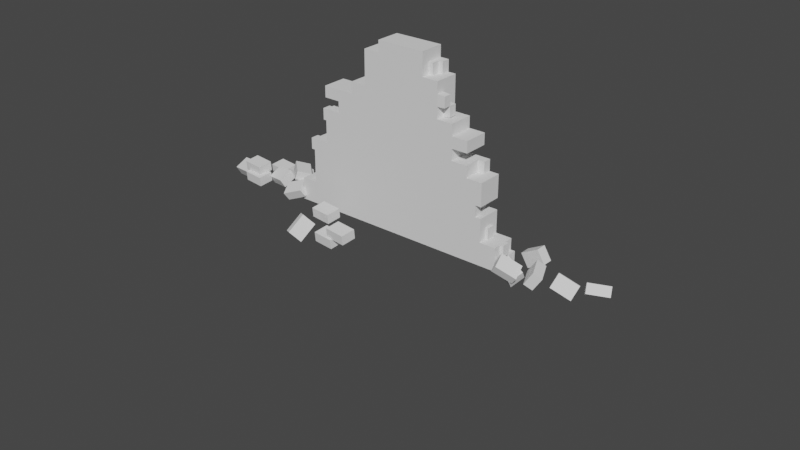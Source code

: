 # Source: Broken_Stone_Wall_1.blend  (saved by Blender 2.90.8; exported with 4.5.12 LTS)
import bpy
from mathutils import Matrix  # noqa: F401  (used for matrix-valued properties, if any)

bpy.ops.wm.read_factory_settings(use_empty=True)
scene = bpy.context.scene
scene.name = 'Scene'

# ---- collections
col_collection = bpy.data.collections.new('Collection'); scene.collection.children.link(col_collection)

# ---- world
world_world = bpy.data.worlds.new('World'); scene.world = world_world
world_world.use_nodes = True; world_world.node_tree.nodes.clear()
_N = world_world.node_tree.nodes; _L = world_world.node_tree.links
n0 = _N.new('ShaderNodeOutputWorld'); n0.name = 'World Output'; n0.location = (300, 300)
n1 = _N.new('ShaderNodeBackground'); n1.name = 'Background'; n1.location = (10, 300)
n1.inputs[0].default_value = (0.05088, 0.05088, 0.05088, 1.0)
_L.new(n1.outputs[0], n0.inputs[0])
n0.is_active_output = True
world_world.color = (0.05088, 0.05088, 0.05088)
world_world.use_sun_shadow = False
world_world.sun_shadow_jitter_overblur = 0.0

# ---- meshes
me_plane = bpy.data.meshes.new('Plane')
me_plane.from_pydata([(-1.0, 0.6977, 2.282e-08), (0.25, -0.6977, -2.282e-08), (-0.625, 1.494e-09, -1.628e-16), (0.5, 1.494e-09, -1.005e-16), (-0.5938, 0.6977, 2.282e-08), (0.5, -0.1744, -5.705e-09), (0.3086, 0.477, 1.56e-08), (0.75, 0.3489, 1.141e-08), (-0.75, 0.1744, 5.705e-09), (-0.75, 0.5233, 1.712e-08), (0.3171, -0.5233, -1.712e-08), (-0.125, -0.6977, -2.282e-08), (-0.125, -0.6105, -1.997e-08), (0.676, 1.494e-09, -1.44e-16), (0.5, -0.08721, -2.853e-09), (-0.5542, -0.08721, -2.853e-09), (-0.375, -0.3489, -1.141e-08), (-0.25, -0.3489, -1.141e-08), (-1.0, 0.6105, 1.997e-08), (0.5, -0.2616, -8.558e-09), (-0.625, 0.1744, 5.705e-09), (0.75, 0.2616, 8.558e-09), (0.75, 0.08721, 2.853e-09), (0.6655, 0.2616, 8.558e-09), (-0.75, 0.3489, 1.141e-08), (-0.75, 0.4361, 1.426e-08), (-0.875, 0.5233, 1.712e-08), (-0.25, -0.6105, -1.997e-08), (-0.625, -0.1744, -5.705e-09), (0.25, -0.6105, -1.997e-08), (0.375, -0.5233, -1.712e-08), (0.625, -0.1744, -5.705e-09), (0.75, 0.5233, 1.712e-08), (0.875, 0.5233, 1.712e-08), (-0.375, -0.2616, -8.558e-09), (0.625, -0.08721, -2.853e-09), (0.375, -0.2616, -8.558e-09), (-0.875, 0.6105, 1.997e-08), (-0.625, 0.08721, 2.853e-09), (-0.625, -0.08721, -2.853e-09), (0.875, 0.6105, 1.997e-08), (0.25, -0.6977, -0.19), (-0.1406, 0.6977, -0.19), (-0.5, -0.1744, -0.19), (-0.25, -0.3489, -0.19), (0.625, 1.494e-09, -0.19), (-0.375, -0.3489, -0.19), (-0.625, 1.494e-09, -0.19), (-1.0, 0.6105, -0.19), (0.875, 0.6977, -0.19), (0.5, -0.2616, -0.19), (0.375, -0.3489, -0.19), (-0.625, -0.2616, -0.19), (-0.75, 0.5233, -0.19), (0.75, 0.2616, -0.19), (-0.75, 0.2616, -0.19), (0.25, -0.5233, -0.19), (-0.5, -0.08721, -0.19), (0.75, 0.5233, -0.19), (0.875, 0.5233, -0.19), (-0.375, -0.2616, -0.19), (0.375, -0.2616, -0.19), (-0.875, 0.6105, -0.19), (0.625, 0.08721, -0.19), (0.7046, 0.2616, -0.19), (-0.625, 0.1744, -0.19), (0.375, -0.4361, -0.19), (0.5, 1.494e-09, -0.19), (-1.0, 0.6977, -0.19), (0.5, -0.1744, -0.19), (-0.5, -0.1744, -0.06333), (-0.75, 0.3489, -0.06333), (-0.75, 0.3489, -0.1267), (0.75, 0.3489, -0.19), (-0.75, 0.1744, -0.1267), (-0.75, 0.5233, -0.06333), (-0.75, 0.5233, -0.1267), (0.2852, -0.5233, -0.06333), (0.25, -0.5233, -0.1267), (0.75, 0.5233, -0.06333), (0.75, 0.5233, -0.1267), (-0.125, -0.6977, -0.19), (0.625, 1.494e-09, -0.06333), (0.5, -0.08721, -0.19), (-0.5, -0.08721, -0.06333), (0.625, 0.3489, -0.06333), (0.625, 0.3489, -0.1267), (-0.625, 1.494e-09, -0.06333), (-0.625, 1.494e-09, -0.1267), (0.875, 0.6977, -0.06333), (0.375, -0.3489, -0.06333), (0.375, -0.3489, -0.1267), (-0.625, -0.2616, -8.558e-09), (0.75, 0.08721, -0.19), (-0.75, 0.2616, -0.1267), (-0.625, 0.1744, -0.06333), (-0.625, 0.1744, -0.1267), (-0.75, 0.4361, -0.06333), (-0.75, 0.4361, -0.1267), (-0.875, 0.5233, -0.19), (-0.25, -0.6105, -0.19), (-0.625, -0.1744, -0.19), (0.25, -0.6105, -0.06333), (0.25, -0.6105, -0.1267), (0.375, -0.5233, -0.19), (0.625, -0.1744, -0.19), (0.75, 0.4361, -0.06333), (0.75, 0.4361, -0.1267), (0.875, 0.5233, -0.06333), (0.875, 0.5233, -0.1267), (0.625, -0.08721, -0.19), (0.375, -0.2616, -0.06333), (0.375, -0.2616, -0.1267), (-0.125, -0.6105, -0.19), (-0.625, 0.08721, -0.06333), (-0.625, 0.08721, -0.1267), (0.625, 0.08721, -0.06333), (0.625, 0.2616, -0.06333), (0.625, 0.2616, -0.1267), (-0.625, -0.08721, -0.1267), (0.375, -0.4361, -0.1267), (0.875, 0.6105, -0.06333), (0.875, 0.6105, -0.1267), (0.4322, -0.43, -0.1856), (0.4322, -0.3489, -0.1856), (0.4322, -0.3489, -0.1267), (0.4322, -0.43, -0.1267), (0.4322, -0.3489, -0.06772), (0.4322, -0.2677, -0.06772), (0.4322, -0.2677, -0.1267), (0.2852, -0.5233, -0.1267), (0.2852, -0.6105, -0.06333), (0.2852, -0.6105, -0.1267), (-0.6729, 0.1711, -0.06577), (-0.6729, 0.1711, -0.1242), (-0.6729, 0.09057, -0.06577), (-0.6729, 0.09057, -0.1242), (-0.7975, 0.3489, 1.141e-08), (-0.7975, 0.4361, 1.426e-08), (-0.7975, 0.3489, -0.06333), (-0.7975, 0.4361, -0.06333), (-0.8133, 0.5233, -0.06333), (-0.8133, 0.5233, -0.1267), (-0.8133, 0.4361, -0.06333), (-0.8133, 0.4361, -0.1267), (-0.7777, 0.1744, -0.19), (-0.7777, 0.2616, -0.19), (-0.7777, 0.1744, -0.1267), (-0.7777, 0.2616, -0.1267), (-0.7811, 0.3489, -0.06333), (-0.7811, 0.3489, -0.1267), (-0.7811, 0.4361, -0.06333), (-0.7811, 0.4361, -0.1267), (-0.6548, 1.494e-09, -1.128e-16), (-0.6548, 0.08721, 2.853e-09), (-0.6548, 1.494e-09, -0.06333), (-0.6548, 0.08721, -0.06333), (-0.6495, -0.08721, -0.19), (-0.6495, 1.494e-09, -0.19), (-0.6495, 1.494e-09, -0.1267), (-0.6495, -0.08721, -0.1267), (-0.5542, -0.1744, -5.705e-09), (-0.5542, -0.1744, -0.06333), (-0.5542, -0.08721, -0.06333), (0.7706, 0.5233, -0.06333), (0.7706, 0.5233, -0.1267), (0.7706, 0.4361, -0.06333), (0.7706, 0.4361, -0.1267), (0.8994, 0.5233, -0.06333), (0.8994, 0.5233, -0.1267), (0.8994, 0.6105, -0.06333), (0.8994, 0.6105, -0.1267), (0.908, 0.6105, 1.997e-08), (0.908, 0.6977, 2.282e-08), (0.908, 0.6977, -0.06333), (0.908, 0.6105, -0.06333), (0.7046, 0.3489, -0.19), (0.7046, 0.3489, -0.1267), (0.7046, 0.2616, -0.1267), (0.6655, 0.3489, 1.141e-08), (0.6655, 0.3489, -0.06333), (0.6655, 0.2616, -0.06333), (0.676, 0.08721, 2.853e-09), (0.676, 1.494e-09, -0.06333), (0.676, 0.08721, -0.06333), (0.3171, -0.6105, -1.997e-08), (0.3171, -0.5233, -0.06333), (0.3171, -0.6105, -0.06333)], [], [(6, 173, 20), (15, 2, 39), (22, 23, 182), (3, 6, 14), (9, 4, 37), (10, 36, 12), (20, 4, 9), (32, 173, 6), (17, 34, 16), (38, 2, 15), (34, 15, 161), (17, 38, 34), (36, 17, 12), (1, 12, 11), (20, 25, 24), (9, 37, 26), (14, 6, 36), (23, 179, 3), (17, 20, 38), (20, 24, 8), (12, 17, 27), (30, 36, 10), (5, 14, 36), (40, 173, 32), (47, 57, 157), (42, 53, 62), (58, 73, 176), (42, 58, 67), (42, 65, 53), (43, 60, 52), (60, 44, 46), (57, 60, 43), (57, 44, 60), (61, 51, 56), (67, 61, 44), (44, 113, 100), (62, 53, 99), (65, 67, 57), (53, 65, 55), (55, 65, 145), (83, 69, 61), (42, 67, 65), (49, 59, 58), (67, 45, 82), (89, 42, 68), (76, 53, 98), (17, 44, 27), (103, 56, 78), (107, 58, 80), (18, 68, 48), (93, 54, 21), (98, 53, 72), (99, 53, 76), (41, 56, 103), (73, 58, 107), (92, 101, 52), (115, 47, 88), (104, 66, 120), (109, 59, 122), (120, 91, 90), (21, 117, 23), (21, 118, 117), (37, 99, 26), (7, 106, 32), (73, 107, 106), (41, 103, 102), (99, 76, 75), (10, 186, 77), (77, 130, 78), (74, 96, 95), (19, 69, 5), (11, 81, 1), (4, 68, 0), (145, 146, 55), (157, 158, 47), (161, 162, 70), (173, 174, 89), (64, 178, 118), (179, 180, 85), (182, 184, 116), (17, 6, 20), (14, 5, 31, 35), (29, 10, 12), (19, 5, 36), (179, 32, 6), (7, 32, 179), (34, 38, 15), (0, 18, 37, 4), (1, 29, 12), (20, 9, 25), (105, 69, 83, 110), (36, 6, 17), (182, 23, 3), (13, 182, 3), (22, 21, 23), (3, 179, 6), (20, 173, 4), (33, 40, 32), (28, 92, 34, 161), (101, 43, 52), (61, 69, 50), (67, 58, 176), (42, 49, 58), (41, 81, 113, 56), (44, 61, 56), (62, 48, 68, 42), (93, 63, 64, 54), (47, 65, 57), (67, 63, 45), (67, 176, 64), (67, 64, 63), (55, 94, 72, 53), (113, 44, 56), (56, 51, 66), (56, 66, 104), (67, 83, 61), (57, 67, 44), (89, 49, 42), (19, 50, 69), (65, 96, 74, 145), (59, 109, 80, 58), (27, 44, 100), (78, 56, 104), (43, 70, 84, 57), (44, 17, 16, 46), (46, 16, 34, 60), (86, 176, 73), (74, 147, 145), (70, 43, 101), (60, 34, 92, 52), (61, 112, 91, 51), (50, 19, 112, 61), (62, 37, 18, 48), (37, 62, 99), (47, 115, 96, 65), (63, 116, 82, 45), (177, 86, 118, 178), (116, 63, 93), (64, 118, 21, 54), (57, 84, 119, 157), (119, 160, 157), (123, 66, 51, 124), (49, 89, 122, 59), (121, 40, 33, 108), (170, 121, 108, 168), (84, 15, 39, 119), (40, 172, 173), (121, 122, 89), (30, 104, 120), (30, 120, 90), (87, 119, 39, 2), (86, 85, 117, 118), (87, 88, 119), (93, 22, 182, 116), (155, 87, 2, 153), (88, 87, 114, 115), (114, 38, 20, 95), (136, 115, 114, 135), (113, 12, 27, 100), (81, 11, 12, 113), (111, 36, 30, 90), (28, 101, 92), (36, 111, 19), (111, 112, 19), (127, 90, 91, 125), (83, 14, 35, 110), (110, 35, 31, 105), (102, 29, 1, 41), (7, 73, 106), (101, 28, 161, 70), (75, 9, 26, 99), (139, 71, 24, 137), (152, 98, 72, 150), (74, 8, 24, 94), (73, 7, 179, 85), (22, 93, 21), (0, 68, 18), (108, 33, 32, 79), (85, 86, 73), (109, 108, 79, 80), (164, 79, 106, 166), (32, 106, 79), (105, 31, 5, 69), (104, 30, 10, 77), (97, 25, 9, 75), (77, 78, 104), (142, 76, 98, 144), (95, 20, 8, 74), (68, 4, 173, 89), (24, 71, 94), (71, 72, 94), (67, 3, 14, 83), (1, 81, 41), (82, 13, 3, 67), (124, 125, 126, 123), (129, 128, 127, 125), (126, 125, 91, 120), (128, 111, 90, 127), (123, 126, 120, 66), (128, 129, 112, 111), (124, 51, 91, 125), (129, 125, 91, 112), (130, 77, 131, 132), (131, 102, 103, 132), (132, 103, 78, 130), (136, 135, 133, 134), (102, 131, 77), (135, 114, 95, 133), (134, 96, 115, 136), (133, 95, 96, 134), (139, 137, 138, 140), (137, 24, 25, 138), (138, 25, 97, 140), (140, 97, 71, 139), (144, 143, 141, 142), (141, 75, 76, 142), (143, 97, 75, 141), (144, 98, 97, 143), (146, 145, 147, 148), (148, 94, 55, 146), (147, 74, 94, 148), (150, 149, 151, 152), (150, 72, 71, 149), (149, 71, 97, 151), (151, 97, 98, 152), (155, 153, 154, 156), (156, 114, 87, 155), (153, 2, 38, 154), (154, 38, 114, 156), (157, 160, 159, 158), (160, 119, 88, 159), (159, 88, 47, 158), (162, 161, 15, 163), (163, 84, 70, 162), (165, 164, 166, 167), (84, 163, 15), (167, 107, 80, 165), (165, 80, 79, 164), (166, 106, 107, 167), (171, 170, 168, 169), (169, 109, 122, 171), (171, 122, 121, 170), (168, 108, 109, 169), (174, 173, 172, 175), (175, 121, 89, 174), (172, 40, 121, 175), (176, 177, 178, 64), (180, 179, 23, 181), (86, 177, 176), (181, 117, 85, 180), (117, 181, 23), (184, 182, 13, 183), (183, 82, 116, 184), (186, 10, 185, 187), (82, 183, 13), (185, 29, 102, 187), (29, 185, 10), (187, 102, 77, 186)])
_uv = me_plane.uv_layers.new(name='UVMap')
_uv.uv.foreach_set('vector', [0.3941, 0.242, 0.4681, 0.0, 0.2926, 0.6188, 0.2048, 0.5903, 0.2341, 0.6188, 0.2048, 0.6188, 0.2633, 0.06378, 0.3218, 0.0979, 0.2633, 0.09366, 0.2341, 0.1647, 0.3941, 0.242, 0.2048, 0.1647, 0.4096, 0.6693, 0.4681, 0.6062, 0.4389, 0.7198, 0.05852, 0.2385, 0.1463, 0.2152, 0.02926, 0.417, 0.2926, 0.6188, 0.4681, 0.6062, 0.4096, 0.6693, 0.4096, 0.06378, 0.4681, 0.0, 0.3941, 0.242, 0.117, 0.4675, 0.1463, 0.5179, 0.117, 0.5179, 0.2633, 0.6188, 0.2341, 0.6188, 0.2048, 0.5903, 0.1463, 0.5179, 0.2048, 0.5903, 0.1755, 0.5903, 0.117, 0.4675, 0.2633, 0.6188, 0.1463, 0.5179, 0.1463, 0.2152, 0.117, 0.4675, 0.02926, 0.417, 0.0, 0.2656, 0.02926, 0.417, 2e-08, 0.417, 0.2926, 0.6188, 0.3804, 0.6693, 0.3511, 0.6693, 0.4096, 0.6693, 0.4389, 0.7198, 0.4096, 0.7198, 0.2048, 0.1647, 0.3941, 0.242, 0.1463, 0.2152, 0.3218, 0.0979, 0.3511, 0.0979, 0.2341, 0.1647, 0.117, 0.4675, 0.2926, 0.6188, 0.2633, 0.6188, 0.2926, 0.6188, 0.3511, 0.6693, 0.2926, 0.6693, 0.02926, 0.417, 0.117, 0.4675, 0.02926, 0.4675, 0.05852, 0.2152, 0.1463, 0.2152, 0.05852, 0.2385, 0.1755, 0.1647, 0.2048, 0.1647, 0.1463, 0.2152, 0.4389, 0.01332, 0.4681, 0.0, 0.4096, 0.06378, 0.7022, 0.6055, 0.7315, 0.5551, 0.7315, 0.6154, 0.4681, 0.41, 0.5266, 0.656, 0.4974, 0.7064, 0.5266, 0.05046, 0.5852, 0.05046, 0.5852, 0.06879, 0.4681, 0.41, 0.5266, 0.05046, 0.7022, 0.1514, 0.4681, 0.41, 0.6437, 0.6055, 0.5266, 0.656, 0.7607, 0.5551, 0.79, 0.5046, 0.79, 0.6055, 0.79, 0.5046, 0.8192, 0.4541, 0.8192, 0.5046, 0.7315, 0.5551, 0.79, 0.5046, 0.7607, 0.5551, 0.7315, 0.5551, 0.8192, 0.4541, 0.79, 0.5046, 0.79, 0.2018, 0.8192, 0.2018, 0.8777, 0.2523, 0.7022, 0.1514, 0.79, 0.2018, 0.8192, 0.4541, 0.8192, 0.4541, 0.907, 0.4037, 0.907, 0.4541, 0.4974, 0.7064, 0.5266, 0.656, 0.5266, 0.7064, 0.6437, 0.6055, 0.7022, 0.1514, 0.7315, 0.5551, 0.5266, 0.656, 0.6437, 0.6055, 0.6144, 0.656, 0.6144, 0.656, 0.6437, 0.6055, 0.6437, 0.6672, 0.7315, 0.1514, 0.7607, 0.1514, 0.79, 0.2018, 0.4681, 0.41, 0.7022, 0.1514, 0.6437, 0.6055, 0.4681, 2.406e-08, 0.5266, 0.0, 0.5266, 0.05046, 0.1865, 0.8469, 0.1446, 0.8469, 0.1446, 0.7958, 0.9575, 0.01332, 1.0, 0.4233, 1.0, 0.7702, 0.5744, 0.7569, 0.5956, 0.7569, 0.5744, 0.7921, 0.5956, 0.7569, 0.6593, 0.7569, 0.5956, 0.8625, 0.3328, 0.8214, 0.3035, 0.8469, 0.3035, 0.8214, 0.2743, 0.8214, 0.245, 0.8469, 0.245, 0.8214, 0.765, 0.8336, 0.7943, 0.9103, 0.765, 0.9103, 0.245, 0.8469, 0.1865, 0.8469, 0.1865, 0.7702, 0.5744, 0.7921, 0.5956, 0.7569, 0.5744, 0.8273, 0.765, 0.8336, 0.7231, 0.8336, 0.7231, 0.808, 0.3621, 0.8469, 0.3035, 0.8469, 0.3328, 0.8214, 0.3035, 0.8469, 0.245, 0.8469, 0.2743, 0.8214, 0.5266, 0.985, 0.4974, 0.9083, 0.5266, 0.9083, 0.7018, 0.7921, 0.7231, 0.8273, 0.7018, 0.8273, 4.999e-09, 0.8758, 0.0, 0.8406, 0.02125, 0.8406, 0.02125, 0.8758, 0.04249, 0.8758, 0.02125, 0.9111, 0.02125, 0.8406, 0.02125, 0.8054, 0.04249, 0.8054, 0.6795, 0.9392, 0.7214, 0.9137, 0.7078, 0.9392, 0.6795, 0.9392, 0.7214, 0.8881, 0.7214, 0.9137, 0.7231, 0.987, 0.7523, 0.9103, 0.7523, 0.987, 0.3035, 0.7702, 0.2743, 0.7958, 0.245, 0.7702, 0.3035, 0.8469, 0.2743, 0.8214, 0.2743, 0.7958, 0.3621, 0.8469, 0.3328, 0.8214, 0.3328, 0.7958, 0.765, 0.8336, 0.7231, 0.808, 0.7231, 0.7825, 0.5537, 0.9744, 0.5537, 1.0, 0.5429, 1.0, 0.8338, 0.7862, 0.8235, 0.7638, 0.8338, 0.7569, 0.404, 0.8214, 0.3621, 0.8214, 0.3621, 0.7958, 0.7523, 0.987, 0.7816, 0.9103, 0.7816, 0.987, 0.5319, 0.9083, 0.4681, 0.9083, 0.5319, 0.7569, 0.9363, 0.6062, 1.0, 0.7702, 0.9363, 0.7702, 0.6437, 0.6672, 0.6144, 0.6672, 0.6144, 0.656, 0.7315, 0.6154, 0.7022, 0.6154, 0.7022, 0.6055, 0.4108, 0.9588, 0.4108, 0.9844, 0.3926, 0.9844, 0.9363, 0.0, 0.9575, 0.0, 0.9575, 0.01332, 0.02125, 0.9784, 4.999e-09, 0.9784, 0.0, 0.9463, 0.83, 0.9711, 0.83, 0.9966, 0.8164, 0.9966, 0.468, 0.8797, 0.4547, 0.8598, 0.468, 0.8469, 0.117, 0.4675, 0.3941, 0.242, 0.2926, 0.6188, 0.2048, 0.1647, 0.1755, 0.1647, 0.1755, 0.1142, 0.2048, 0.1142, 0.02926, 0.2656, 0.05852, 0.2385, 0.02926, 0.417, 0.1463, 0.1647, 0.1755, 0.1647, 0.1463, 0.2152, 0.3511, 0.0979, 0.4096, 0.06378, 0.3941, 0.242, 0.3511, 0.06378, 0.4096, 0.06378, 0.3511, 0.0979, 0.1463, 0.5179, 0.2633, 0.6188, 0.2048, 0.5903, 0.4681, 0.7702, 0.4389, 0.7702, 0.4389, 0.7198, 0.4681, 0.6062, 0.0, 0.2656, 0.02926, 0.2656, 0.02926, 0.417, 0.2926, 0.6188, 0.4096, 0.6693, 0.3804, 0.6693, 0.7607, 0.1009, 0.7607, 0.1514, 0.7315, 0.1514, 0.7315, 0.1009, 0.1463, 0.2152, 0.3941, 0.242, 0.117, 0.4675, 0.2633, 0.09366, 0.3218, 0.0979, 0.2341, 0.1647, 0.2341, 0.09366, 0.2633, 0.09366, 0.2341, 0.1647, 0.2633, 0.06378, 0.3218, 0.06378, 0.3218, 0.0979, 0.2341, 0.1647, 0.3511, 0.0979, 0.3941, 0.242, 0.2926, 0.6188, 0.4681, 0.0, 0.4681, 0.6062, 0.4096, 0.01332, 0.4389, 0.01332, 0.4096, 0.06378, 0.1755, 0.6188, 0.1463, 0.6188, 0.1463, 0.5179, 0.1755, 0.5903, 0.7607, 0.6055, 0.7607, 0.5551, 0.79, 0.6055, 0.79, 0.2018, 0.7607, 0.1514, 0.79, 0.1514, 0.7022, 0.1514, 0.5266, 0.05046, 0.5852, 0.06879, 0.4681, 0.41, 0.4681, 2.406e-08, 0.5266, 0.05046, 0.9363, 0.2523, 0.9363, 0.4037, 0.907, 0.4037, 0.8777, 0.2523, 0.8192, 0.4541, 0.79, 0.2018, 0.8777, 0.2523, 0.4974, 0.7064, 0.4974, 0.7569, 0.4681, 0.7569, 0.4681, 0.41, 0.6729, 0.05046, 0.6729, 0.1009, 0.6144, 0.06879, 0.6144, 0.05046, 0.7022, 0.6055, 0.6437, 0.6055, 0.7315, 0.5551, 0.7022, 0.1514, 0.6729, 0.1009, 0.7022, 0.1009, 0.7022, 0.1514, 0.5852, 0.06879, 0.6144, 0.06879, 0.7022, 0.1514, 0.6144, 0.06879, 0.6729, 0.1009, 0.5956, 0.8625, 0.5744, 0.8625, 0.5744, 0.8273, 0.5956, 0.7569, 0.907, 0.4037, 0.8192, 0.4541, 0.8777, 0.2523, 0.8777, 0.2523, 0.8192, 0.2018, 0.8485, 0.2018, 0.8777, 0.2523, 0.8485, 0.2018, 0.8777, 0.2018, 0.7022, 0.1514, 0.7315, 0.1514, 0.79, 0.2018, 0.7315, 0.5551, 0.7022, 0.1514, 0.8192, 0.4541, 0.9575, 0.01332, 1.0, 0.01332, 1.0, 0.4233, 0.7523, 0.987, 0.7523, 0.9103, 0.7816, 0.9103, 0.3621, 0.8469, 0.3621, 0.8214, 0.404, 0.8214, 0.4133, 0.8469, 0.1357, 0.9236, 0.1357, 0.8981, 0.1776, 0.8981, 0.1776, 0.9236, 0.5956, 0.8625, 0.6593, 0.7569, 0.6593, 0.8625, 0.2284, 0.8981, 0.2284, 0.9236, 0.1865, 0.9236, 0.1275, 0.9748, 0.1275, 0.9236, 0.1567, 0.9236, 0.1567, 0.9748, 0.3289, 0.9236, 0.3289, 0.8469, 0.3708, 0.8469, 0.3708, 0.9236, 0.765, 0.8336, 0.765, 0.7569, 0.7943, 0.7569, 0.7943, 0.8336, 0.4128, 0.8981, 0.3861, 0.9236, 0.3708, 0.9236, 0.404, 0.8214, 0.4133, 0.8214, 0.4133, 0.8469, 0.6795, 0.8881, 0.6795, 0.9392, 0.6375, 0.9392, 0.06374, 0.7702, 0.1275, 0.7702, 0.1275, 0.8711, 0.06374, 0.8711, 0.4351, 0.9588, 0.4139, 0.9588, 0.4139, 0.9236, 0.4351, 0.9236, 0.287, 0.9236, 0.287, 0.8469, 0.3289, 0.8981, 0.3289, 0.9236, 0.5956, 0.9392, 0.5956, 0.8625, 0.6375, 0.8625, 0.6375, 0.9392, 0.7231, 0.987, 0.7231, 0.9103, 0.7523, 0.9103, 0.7231, 0.8273, 0.7018, 0.7921, 0.7018, 0.7569, 0.7231, 0.7569, 0.186, 0.9236, 0.186, 0.9748, 0.1567, 0.9748, 0.1567, 0.9236, 0.2132, 0.9588, 0.1865, 0.9588, 0.1865, 0.9236, 0.2132, 0.9236, 0.245, 0.8981, 0.245, 0.8469, 0.287, 0.8469, 0.6947, 0.8625, 0.7214, 0.8881, 0.6795, 0.9392, 0.6795, 0.8625, 0.4133, 0.8469, 0.4133, 0.7958, 0.4552, 0.8214, 0.4634, 0.8469, 0.4552, 0.8214, 0.4634, 0.8214, 0.4634, 0.8469, 0.8465, 0.1788, 0.8485, 0.2018, 0.8192, 0.2018, 0.8192, 0.1788, 0.04249, 0.9463, 1.75e-08, 0.9463, 0.02125, 0.9111, 0.04249, 0.8758, 0.6806, 0.9744, 0.6593, 0.9744, 0.6593, 0.9392, 0.6806, 0.9392, 0.1858, 0.9173, 0.1776, 0.9173, 0.1776, 0.8821, 0.1858, 0.8821, 0.4133, 0.7958, 0.4315, 0.7702, 0.4552, 0.7702, 0.4552, 0.8214, 0.4389, 0.01332, 0.4389, 7.218e-08, 0.4681, 0.0, 0.0, 0.9111, 0.02125, 0.9111, 1.75e-08, 0.9463, 0.06374, 0.8758, 4.999e-09, 0.8758, 0.02125, 0.8406, 0.06374, 0.8758, 0.02125, 0.8406, 0.04249, 0.8054, 0.6806, 0.8273, 0.7018, 0.8625, 0.6593, 0.8625, 0.6593, 0.8273, 0.3082, 0.9588, 0.287, 0.9588, 0.287, 0.9236, 0.3082, 0.9236, 0.6806, 0.8273, 0.7018, 0.8273, 0.7018, 0.8625, 0.287, 0.8469, 0.287, 0.9236, 0.2621, 0.9236, 0.245, 0.8981, 0.6056, 1.0, 0.5956, 1.0, 0.5956, 0.9744, 0.6056, 0.9744, 0.7018, 0.8273, 0.6806, 0.8273, 0.6806, 0.7921, 0.7018, 0.7921, 0.257, 0.9588, 0.2357, 0.9588, 0.2357, 0.9236, 0.257, 0.9236, 0.4139, 0.9598, 0.4299, 0.9588, 0.4299, 0.9844, 0.4139, 0.9834, 0.4128, 0.9236, 0.4128, 0.8469, 0.4547, 0.8469, 0.4547, 0.9236, 0.5319, 0.9744, 0.5319, 0.8977, 0.5611, 0.8977, 0.5611, 0.9744, 0.04249, 0.7702, 0.06374, 0.7702, 0.06374, 0.8758, 0.04249, 0.8054, 0.4974, 0.985, 0.4974, 0.9083, 0.5266, 0.985, 0.3289, 0.8469, 0.3289, 0.8725, 0.287, 0.8469, 0.3289, 0.8725, 0.3289, 0.8981, 0.287, 0.8469, 0.3501, 0.9606, 0.3693, 0.9588, 0.3693, 0.9844, 0.3501, 0.9844, 0.06374, 0.9478, 0.06374, 0.8711, 0.1057, 0.8711, 0.1057, 0.9478, 0.5904, 0.8977, 0.5904, 0.9744, 0.5611, 0.9744, 0.5611, 0.8977, 0.3328, 0.7958, 0.3328, 0.7702, 0.3621, 0.7702, 0.3621, 0.8469, 0.3035, 0.7702, 0.3035, 0.8469, 0.2743, 0.7958, 0.6375, 0.9392, 0.6375, 0.8625, 0.6613, 0.8625, 0.6795, 0.8881, 0.7231, 0.7825, 0.7231, 0.7569, 0.765, 0.7569, 0.765, 0.8336, 0.4673, 0.9872, 0.4514, 0.9872, 0.4514, 0.9616, 0.4673, 0.9616, 0.8239, 0.8273, 0.8135, 0.8273, 0.8135, 0.7921, 0.8239, 0.7921, 0.5744, 0.8977, 0.5319, 0.8977, 0.5319, 0.8273, 0.5744, 0.8625, 0.3708, 0.9236, 0.3708, 0.8469, 0.3992, 0.8469, 0.4128, 0.8725, 0.245, 0.7702, 0.245, 0.8469, 0.1865, 0.7702, 0.7943, 0.8336, 0.7943, 0.9103, 0.765, 0.8336, 0.1357, 0.8725, 0.1357, 0.8469, 0.1776, 0.8469, 0.1776, 0.8725, 0.4128, 0.8725, 0.4128, 0.8981, 0.3708, 0.9236, 0.1357, 0.8981, 0.1357, 0.8725, 0.1776, 0.8725, 0.1776, 0.8981, 0.8308, 0.8273, 0.8239, 0.8273, 0.8239, 0.7921, 0.8308, 0.7921, 0.245, 0.7702, 0.2743, 0.7958, 0.245, 0.7958, 0.7231, 0.9103, 0.7231, 0.8336, 0.765, 0.8336, 0.765, 0.9103, 0.1865, 0.9236, 0.1865, 0.8469, 0.2059, 0.8469, 0.2166, 0.8725, 0.7018, 0.9744, 0.6806, 0.9744, 0.6806, 0.9392, 0.7018, 0.9392, 0.2166, 0.8725, 0.2284, 0.8981, 0.1865, 0.9236, 0.1269, 0.9064, 0.1057, 0.9064, 0.1057, 0.8711, 0.1269, 0.8711, 0.3621, 0.7958, 0.3621, 0.7702, 0.404, 0.7702, 0.404, 0.8214, 1.0, 0.7702, 0.9363, 0.6062, 0.9363, 0.0, 0.9575, 0.01332, 0.5319, 0.8273, 0.5531, 0.8273, 0.5744, 0.8625, 0.5531, 0.8273, 0.5744, 0.8273, 0.5744, 0.8625, 0.4974, 0.9083, 0.4974, 0.985, 0.4681, 0.985, 0.4681, 0.9083, 0.5319, 0.7569, 0.4681, 0.9083, 0.4681, 0.7569, 0.1446, 0.7958, 0.1275, 0.7702, 0.1865, 0.7702, 0.1865, 0.8469, 0.0608, 0.979, 0.04102, 0.979, 0.04102, 0.9463, 0.0608, 0.9463, 0.04102, 0.979, 0.02125, 0.979, 0.02125, 0.9463, 0.04102, 0.9463, 0.8135, 0.7945, 0.8135, 0.8273, 0.7943, 0.8273, 0.7943, 0.7921, 0.7943, 0.7593, 0.8135, 0.7569, 0.8135, 0.7921, 0.7943, 0.7921, 0.2591, 0.9826, 0.2591, 0.9588, 0.2782, 0.9588, 0.2782, 0.9844, 0.2974, 0.9606, 0.2974, 0.9844, 0.2782, 0.9844, 0.2782, 0.9588, 0.331, 0.9606, 0.3501, 0.9588, 0.3501, 0.9844, 0.331, 0.9844, 0.8135, 0.8298, 0.8135, 0.8625, 0.7943, 0.8625, 0.7943, 0.8273, 0.1269, 0.9768, 0.1057, 0.9768, 0.1057, 0.9416, 0.1269, 0.9416, 0.8306, 0.9359, 0.8188, 0.9359, 0.8188, 0.9103, 0.8306, 0.9103, 0.4547, 0.8797, 0.4665, 0.8797, 0.4665, 0.9149, 0.4547, 0.9149, 0.08335, 0.9803, 0.06374, 0.9803, 0.06374, 0.9478, 0.08335, 0.9478, 0.4673, 0.9616, 0.4564, 0.9563, 0.4673, 0.9236, 0.229, 0.8483, 0.245, 0.8469, 0.245, 0.8821, 0.229, 0.8808, 0.245, 0.916, 0.229, 0.9173, 0.229, 0.8821, 0.245, 0.8835, 0.4351, 0.9598, 0.4512, 0.9588, 0.4512, 0.9844, 0.4351, 0.9834, 0.4564, 0.9588, 0.4351, 0.9588, 0.4351, 0.9236, 0.4564, 0.9236, 0.3511, 0.6885, 0.3511, 0.6693, 0.3804, 0.6693, 0.3804, 0.6885, 0.3082, 0.9647, 0.3242, 0.9647, 0.3242, 0.9903, 0.3082, 0.9903, 0.8188, 0.9455, 0.8029, 0.9455, 0.8029, 0.9103, 0.8188, 0.9103, 0.6169, 0.9744, 0.5956, 0.9744, 0.5956, 0.9392, 0.6169, 0.9392, 0.2145, 0.9844, 0.2145, 0.9588, 0.2357, 0.9588, 0.2357, 0.9844, 0.1269, 0.9416, 0.1057, 0.9416, 0.1057, 0.9064, 0.1269, 0.9064, 0.2357, 0.9844, 0.2357, 0.9588, 0.257, 0.9588, 0.257, 0.9844, 0.04249, 0.9463, 0.04249, 0.9111, 0.06374, 0.9111, 0.06374, 0.9463, 0.5863, 0.9744, 0.5956, 0.9744, 0.5956, 1.0, 0.5863, 1.0, 0.2989, 0.9588, 0.3082, 0.9588, 0.3082, 0.994, 0.2989, 0.994, 0.6593, 0.9744, 0.6381, 0.9744, 0.6381, 0.9392, 0.6593, 0.9392, 0.5641, 1.0, 0.5537, 1.0, 0.5537, 0.9744, 0.5641, 0.9744, 0.8135, 0.8273, 0.8239, 0.8273, 0.8239, 0.8625, 0.8135, 0.8625, 0.5641, 0.9744, 0.5745, 0.9744, 0.5745, 1.0, 0.5641, 1.0, 0.3714, 0.9588, 0.3501, 0.9588, 0.3501, 0.9236, 0.3714, 0.9236, 0.8235, 0.7921, 0.8135, 0.7921, 0.8135, 0.7569, 0.8235, 0.7569, 0.2341, 0.6309, 0.2341, 0.6188, 0.2633, 0.6188, 0.2633, 0.6309, 0.5845, 1.0, 0.5745, 1.0, 0.5745, 0.9744, 0.5845, 0.9744, 0.3926, 0.9588, 0.3714, 0.9588, 0.3714, 0.9236, 0.3926, 0.9236, 0.1776, 0.8469, 0.1858, 0.8469, 0.1858, 0.8821, 0.1776, 0.8821, 0.6138, 1.0, 0.6056, 1.0, 0.6056, 0.9744, 0.6138, 0.9744, 0.06374, 0.9111, 0.04249, 0.9111, 0.04249, 0.8758, 0.06374, 0.8758, 0.8125, 0.8977, 0.7943, 0.8977, 0.7943, 0.8625, 0.8125, 0.8625, 0.7231, 0.9744, 0.7018, 0.9744, 0.7018, 0.9392, 0.7231, 0.9392, 0.3875, 0.9844, 0.3693, 0.9844, 0.3693, 0.9588, 0.8304, 0.8977, 0.8235, 0.8977, 0.8235, 0.8625, 0.8304, 0.8625, 0.8239, 0.8273, 0.8308, 0.8273, 0.8308, 0.8529, 0.8239, 0.8529, 0.6207, 1.0, 0.6138, 1.0, 0.6138, 0.9744, 0.6207, 0.9744, 0.8029, 0.9807, 0.7816, 0.9807, 0.7816, 0.9455, 0.8029, 0.9455, 0.2782, 0.9236, 0.2864, 0.9236, 0.2864, 0.9588, 0.2782, 0.9588, 0.6381, 0.9744, 0.6463, 0.9744, 0.6463, 1.0, 0.6381, 1.0, 0.1275, 0.8725, 0.1357, 0.8725, 0.1357, 0.8981, 0.1275, 0.8981, 0.2782, 0.9588, 0.257, 0.9588, 0.257, 0.9236, 0.2782, 0.9236, 0.8125, 0.8625, 0.8235, 0.8625, 0.8235, 0.8977, 0.8125, 0.8977, 0.5319, 0.9744, 0.5429, 0.9744, 0.5429, 1.0, 0.5319, 1.0, 0.4139, 0.9588, 0.3926, 0.9588, 0.3926, 0.9236, 0.4139, 0.9236, 0.6381, 0.9744, 0.6169, 0.9744, 0.6169, 0.9392, 0.6381, 0.9392, 0.3248, 0.9647, 0.3082, 0.9395, 0.3248, 0.9236, 0.8029, 0.9455, 0.8164, 0.9455, 0.8164, 0.9807, 0.8029, 0.9807, 0.83, 0.9711, 0.8164, 0.9711, 0.8164, 0.9455, 0.3501, 0.9588, 0.3289, 0.9588, 0.3289, 0.9236, 0.3501, 0.9236, 0.08335, 0.9478, 0.1005, 0.9478, 0.1005, 0.9831, 0.08335, 0.9831, 0.8029, 0.9455, 0.7816, 0.9455, 0.7816, 0.9103, 0.8029, 0.9103, 0.1446, 0.7958, 0.1275, 0.7958, 0.1275, 0.7702, 0.192, 0.9859, 0.192, 0.9588, 0.2132, 0.9588, 0.2132, 0.9859, 0.02926, 0.2656, 0.02926, 0.2385, 0.05852, 0.2385, 0.2132, 0.9236, 0.2357, 0.9236, 0.2239, 0.9588, 0.2132, 0.9588])
me_plane.use_remesh_fix_poles = True
me_plane.use_remesh_preserve_attributes = False
me_plane.use_mirror_vertex_groups = False
me_plane.update()
me_cube_017 = bpy.data.meshes.new('Cube.017')
me_cube_017.from_pydata([(-1.0, -1.0, -1.0), (-1.0, -1.0, 1.0), (-1.0, 1.0, -1.0), (-1.0, 1.0, 1.0), (1.0, -1.0, -1.0), (1.0, -1.0, 1.0), (1.0, 1.0, -1.0), (1.0, 1.0, 1.0), (-21.59, 16.71, 13.6), (-21.34, 17.79, 14.55), (-21.83, 17.76, 11.01), (-21.58, 18.84, 11.96), (-19.69, 16.31, 12.34), (-19.44, 17.39, 13.29), (-19.94, 17.36, 9.757), (-19.69, 18.44, 10.71), (-22.55, 20.05, 8.074), (-21.93, 20.94, 7.579), (-22.11, 18.89, 5.747), (-21.48, 19.77, 5.252), (-21.24, 18.83, 10.75), (-20.61, 19.72, 10.26), (-20.79, 17.67, 8.426), (-20.16, 18.55, 7.931), (-24.52, 19.36, 11.0), (-24.26, 20.48, 11.82), (-24.11, 20.03, 8.205), (-23.86, 21.14, 9.023), (-22.68, 18.33, 11.68), (-22.43, 19.45, 12.49), (-22.28, 18.99, 8.884), (-22.02, 20.11, 9.702), (-24.07, 19.13, 7.508), (-23.65, 20.28, 7.422), (-24.01, 18.99, 4.412), (-23.59, 20.14, 4.326), (-22.29, 17.87, 7.804), (-21.87, 19.02, 7.718), (-22.23, 17.73, 4.708), (-21.81, 18.88, 4.622), (-29.04, 22.2, 11.65), (-28.78, 23.32, 12.46), (-28.63, 22.86, 8.854), (-28.37, 23.98, 9.672), (-27.2, 21.16, 12.33), (-26.95, 22.28, 13.14), (-26.8, 21.83, 9.533), (-26.54, 22.95, 10.35), (-26.1, 21.2, 14.71), (-25.63, 22.3, 14.8), (-26.06, 21.27, 11.6), (-25.58, 22.36, 11.7), (-24.4, 19.73, 14.75), (-23.92, 20.83, 14.84), (-24.35, 19.8, 11.65), (-23.87, 20.9, 11.74), (-26.03, 22.51, 13.8), (-25.56, 23.6, 13.89), (-25.99, 22.57, 10.7), (-25.51, 23.67, 10.79), (-24.33, 21.04, 13.85), (-23.85, 22.14, 13.94), (-24.28, 21.11, 10.75), (-23.8, 22.21, 10.84), (-27.39, 20.55, 6.347), (-26.91, 21.65, 6.439), (-27.34, 20.62, 3.244), (-26.86, 21.71, 3.336), (-25.68, 19.08, 6.393), (-25.2, 20.18, 6.485), (-25.63, 19.15, 3.29), (-25.16, 20.25, 3.382), (-12.31, 11.58, 22.31), (-11.83, 12.68, 22.4), (-12.26, 11.65, 19.21), (-11.78, 12.75, 19.3), (-10.6, 10.12, 22.36), (-10.12, 11.21, 22.45), (-10.56, 10.18, 19.25), (-10.08, 11.28, 19.35), (-16.04, 14.05, 17.83), (-15.56, 15.15, 17.92), (-16.0, 14.12, 14.72), (-15.52, 15.22, 14.82), (-14.34, 12.59, 17.87), (-13.86, 13.69, 17.97), (-14.29, 12.66, 14.77), (-13.81, 13.75, 14.86), (-13.92, 11.54, 22.68), (-13.44, 12.64, 22.78), (-13.87, 11.61, 19.58), (-13.39, 12.71, 19.67), (-12.21, 10.08, 22.73), (-11.74, 11.18, 22.82), (-12.17, 10.15, 19.63), (-11.69, 11.24, 19.72), (-16.6, 12.17, 22.36), (-15.78, 11.97, 23.23), (-16.71, 13.93, 23.83), (-15.89, 13.73, 24.7), (-15.68, 13.45, 19.02), (-14.87, 13.25, 19.89), (-15.8, 15.2, 20.49), (-14.98, 15.0, 21.36), (-14.81, 11.48, -8.488), (-14.4, 12.63, -8.424), (-13.58, 10.59, -7.785), (-13.16, 11.74, -7.722), (-15.24, 11.69, -4.243), (-14.83, 12.84, -4.179), (-14.01, 10.8, -3.54), (-13.6, 11.95, -3.477), (-14.22, 11.48, -1.376), (-13.81, 12.63, -1.312), (-12.99, 10.59, -0.6733), (-12.57, 11.73, -0.6095), (-14.65, 11.69, 2.869), (-14.24, 12.84, 2.933), (-13.42, 10.79, 3.572), (-13.0, 11.94, 3.635), (-13.23, 9.017, -3.649), (-13.23, 9.017, -1.649), (-13.23, 11.02, -3.649), (-13.23, 11.02, -1.649), (-11.23, 9.017, -3.649), (-11.23, 9.017, -1.649), (-11.23, 11.02, -3.649), (-11.23, 11.02, -1.649), (-14.71, 10.06, -1.943), (-14.51, 11.31, -2.03), (-13.37, 9.604, -2.677), (-13.16, 10.86, -2.763), (-14.23, 10.02, 2.29), (-14.03, 11.28, 2.203), (-12.89, 9.572, 1.556), (-12.68, 10.83, 1.469), (-15.79, 10.07, -6.634), (-15.71, 11.35, -6.623), (-14.76, 9.95, -8.773), (-14.68, 11.23, -8.762), (-14.42, 9.891, -3.472), (-14.34, 11.17, -3.462), (-13.39, 9.774, -5.611), (-13.31, 11.06, -5.6), (-0.09375, -0.8487, 8.384), (-0.6416, -1.666, 7.404), (0.6138, -0.4746, 5.752), (0.06589, -1.292, 4.772), (-1.354, 1.256, 7.497), (-1.901, 0.4378, 6.517), (-0.646, 1.63, 4.864), (-1.194, 0.812, 3.884), (0.8615, -0.625, 8.381), (0.01576, -1.088, 8.092), (0.8117, 0.2715, 5.607), (-0.03403, -0.1915, 5.318), (0.08984, 1.673, 10.24), (-0.7559, 1.21, 9.949), (0.04006, 2.569, 7.463), (-0.8057, 2.106, 7.175), (3.834, -5.08, 4.356), (3.224, -5.361, 2.927), (4.557, -3.94, 2.349), (3.948, -4.221, 0.9198), (2.737, -2.856, 5.523), (2.127, -3.137, 4.093), (3.46, -1.716, 3.516), (2.851, -1.998, 2.086), (0.7508, -1.756, 3.348), (0.4403, -0.6639, 4.163), (1.968, -0.8393, 2.589), (1.658, 0.253, 3.404), (1.539, -2.501, 7.185), (1.228, -1.409, 8.0), (2.756, -1.585, 6.426), (2.446, -0.4923, 7.241), (6.348, -6.253, 0.843), (6.514, -5.203, -0.2545), (7.386, -5.728, 2.807), (7.553, -4.677, 1.709), (5.027, -4.808, 3.228), (5.194, -3.757, 2.131), (6.066, -4.283, 5.192), (6.232, -3.232, 4.094)], [], [(0, 1, 3, 2), (2, 3, 7, 6), (6, 7, 5, 4), (4, 5, 1, 0), (2, 6, 4, 0), (7, 3, 1, 5), (8, 9, 11, 10), (10, 11, 15, 14), (14, 15, 13, 12), (12, 13, 9, 8), (10, 14, 12, 8), (15, 11, 9, 13), (16, 17, 19, 18), (18, 19, 23, 22), (22, 23, 21, 20), (20, 21, 17, 16), (18, 22, 20, 16), (23, 19, 17, 21), (24, 25, 27, 26), (26, 27, 31, 30), (30, 31, 29, 28), (28, 29, 25, 24), (26, 30, 28, 24), (31, 27, 25, 29), (32, 33, 35, 34), (34, 35, 39, 38), (38, 39, 37, 36), (36, 37, 33, 32), (34, 38, 36, 32), (39, 35, 33, 37), (40, 41, 43, 42), (42, 43, 47, 46), (46, 47, 45, 44), (44, 45, 41, 40), (42, 46, 44, 40), (47, 43, 41, 45), (48, 49, 51, 50), (50, 51, 55, 54), (54, 55, 53, 52), (52, 53, 49, 48), (50, 54, 52, 48), (55, 51, 49, 53), (56, 57, 59, 58), (58, 59, 63, 62), (62, 63, 61, 60), (60, 61, 57, 56), (58, 62, 60, 56), (63, 59, 57, 61), (64, 65, 67, 66), (66, 67, 71, 70), (70, 71, 69, 68), (68, 69, 65, 64), (66, 70, 68, 64), (71, 67, 65, 69), (72, 73, 75, 74), (74, 75, 79, 78), (78, 79, 77, 76), (76, 77, 73, 72), (74, 78, 76, 72), (79, 75, 73, 77), (80, 81, 83, 82), (82, 83, 87, 86), (86, 87, 85, 84), (84, 85, 81, 80), (82, 86, 84, 80), (87, 83, 81, 85), (88, 89, 91, 90), (90, 91, 95, 94), (94, 95, 93, 92), (92, 93, 89, 88), (90, 94, 92, 88), (95, 91, 89, 93), (96, 97, 99, 98), (98, 99, 103, 102), (102, 103, 101, 100), (100, 101, 97, 96), (98, 102, 100, 96), (103, 99, 97, 101), (104, 105, 107, 106), (106, 107, 111, 110), (110, 111, 109, 108), (108, 109, 105, 104), (106, 110, 108, 104), (111, 107, 105, 109), (112, 113, 115, 114), (114, 115, 119, 118), (118, 119, 117, 116), (116, 117, 113, 112), (114, 118, 116, 112), (119, 115, 113, 117), (120, 121, 123, 122), (122, 123, 127, 126), (126, 127, 125, 124), (124, 125, 121, 120), (122, 126, 124, 120), (127, 123, 121, 125), (128, 129, 131, 130), (130, 131, 135, 134), (134, 135, 133, 132), (132, 133, 129, 128), (130, 134, 132, 128), (135, 131, 129, 133), (136, 137, 139, 138), (138, 139, 143, 142), (142, 143, 141, 140), (140, 141, 137, 136), (138, 142, 140, 136), (143, 139, 137, 141), (144, 145, 147, 146), (146, 147, 151, 150), (150, 151, 149, 148), (148, 149, 145, 144), (146, 150, 148, 144), (151, 147, 145, 149), (152, 153, 155, 154), (154, 155, 159, 158), (158, 159, 157, 156), (156, 157, 153, 152), (154, 158, 156, 152), (159, 155, 153, 157), (160, 161, 163, 162), (162, 163, 167, 166), (166, 167, 165, 164), (164, 165, 161, 160), (162, 166, 164, 160), (167, 163, 161, 165), (168, 169, 171, 170), (170, 171, 175, 174), (174, 175, 173, 172), (172, 173, 169, 168), (170, 174, 172, 168), (175, 171, 169, 173), (176, 177, 179, 178), (178, 179, 183, 182), (182, 183, 181, 180), (180, 181, 177, 176), (178, 182, 180, 176), (183, 179, 177, 181)])
_uv = me_cube_017.uv_layers.new(name='UVMap')
_uv.uv.foreach_set('vector', [0.914, 0.0728, 0.914, 0.1454, 0.8417, 0.1463, 0.8417, 0.0737, 0.8386, 0.6249, 0.8386, 0.5525, 0.9112, 0.5536, 0.9112, 0.626, 0.534, 0.8583, 0.4611, 0.8576, 0.4611, 0.7851, 0.534, 0.7859, 0.7287, 0.789, 0.7287, 0.8614, 0.6561, 0.8625, 0.6561, 0.7901, 0.4533, 0.9053, 0.3802, 0.9053, 0.3802, 0.8325, 0.4533, 0.8325, 0.8386, 0.626, 0.9117, 0.626, 0.9117, 0.6988, 0.8386, 0.6988, 0.3272, 0.5918, 0.3775, 0.5745, 0.3775, 0.674, 0.3272, 0.6913, 0.9529, 0.6956, 0.9117, 0.6928, 0.9117, 0.626, 0.9529, 0.6288, 0.0, 0.7242, 0.0484, 0.7398, 0.0484, 0.8405, 6.995e-08, 0.825, 0.3212, 0.9279, 0.3624, 0.9251, 0.3624, 0.9919, 0.3212, 0.9947, 0.1255, 0.4946, 0.2022, 0.4603, 0.2022, 0.5588, 0.1255, 0.5931, 0.5317, 0.1852, 0.6083, 0.2194, 0.6083, 0.3179, 0.5317, 0.2837, 0.07952, 0.09787, 0.09959, 0.1331, 0.02007, 0.1852, 0.0, 0.1499, 0.2214, 0.3222, 0.2478, 0.3115, 0.2478, 0.4259, 0.2214, 0.4366, 0.3068, 0.04517, 0.2941, 0.07928, 0.2086, 0.03411, 0.2214, 0.0, 0.7714, 0.789, 0.7979, 0.7997, 0.7979, 0.9141, 0.7714, 0.9034, 0.0, 0.1499, 0.02007, 0.05206, 0.09959, 0.0, 0.07952, 0.09787, 0.2941, 0.07928, 0.3068, 0.1827, 0.2214, 0.1375, 0.2086, 0.03411, 0.1737, 0.823, 0.1255, 0.8412, 0.1255, 0.7357, 0.1737, 0.7175, 0.7703, 0.9815, 0.7287, 0.9909, 0.7287, 0.9128, 0.7703, 0.9034, 0.8748, 0.5002, 0.8297, 0.4812, 0.8297, 0.3758, 0.8748, 0.3948, 0.7982, 0.9071, 0.8398, 0.9165, 0.8398, 0.9946, 0.7982, 0.9852, 0.6592, 0.6768, 0.5848, 0.6571, 0.5848, 0.5525, 0.6592, 0.5723, 0.4611, 0.5623, 0.5355, 0.5426, 0.5355, 0.6471, 0.4611, 0.6669, 0.9068, 0.2998, 0.8626, 0.2979, 0.8626, 0.1852, 0.9068, 0.1871, 0.999, 0.4558, 0.956, 0.4677, 0.956, 0.3877, 0.999, 0.3758, 0.9149, 0.003352, 0.9555, 0.0, 0.9555, 0.1123, 0.9149, 0.1157, 1.0, 0.8024, 0.957, 0.7906, 0.957, 0.7106, 1.0, 0.7224, 0.1255, 0.5931, 0.197, 0.606, 0.197, 0.7175, 0.1255, 0.7046, 0.0, 0.6127, 0.07146, 0.5998, 0.07146, 0.7113, 0.0, 0.7242, 0.7982, 0.7288, 0.8463, 0.7106, 0.8463, 0.8161, 0.7982, 0.8343, 0.4218, 0.9834, 0.3802, 0.9928, 0.3802, 0.9147, 0.4218, 0.9053, 0.5355, 0.7263, 0.5807, 0.7453, 0.5807, 0.8507, 0.5355, 0.8317, 0.9971, 0.182, 0.9555, 0.1726, 0.9555, 0.09451, 0.9971, 0.1039, 0.07444, 0.5998, 0.0, 0.58, 2.798e-07, 0.4755, 0.07444, 0.4952, 0.6052, 0.01974, 0.6797, 0.0, 0.6797, 0.1045, 0.6052, 0.1243, 0.9112, 0.5132, 0.954, 0.5116, 0.954, 0.6244, 0.9112, 0.626, 0.5776, 0.9325, 0.5355, 0.9452, 0.5355, 0.8634, 0.5776, 0.8507, 0.9098, 0.8343, 0.9482, 0.8345, 0.9482, 0.947, 0.9098, 0.9468, 0.2907, 0.9787, 0.2486, 0.966, 0.2486, 0.8842, 0.2907, 0.8969, 0.5306, 0.7851, 0.4611, 0.7794, 0.4611, 0.6669, 0.5306, 0.6725, 0.3181, 0.805, 0.2486, 0.8107, 0.2486, 0.6981, 0.3181, 0.6925, 0.9175, 0.4886, 0.8748, 0.4902, 0.8748, 0.3774, 0.9175, 0.3758, 0.5032, 0.9402, 0.4611, 0.9529, 0.4611, 0.871, 0.5032, 0.8583, 0.9098, 0.947, 0.8713, 0.9468, 0.8713, 0.8343, 0.9098, 0.8345, 0.6561, 0.8625, 0.6981, 0.8752, 0.6981, 0.957, 0.6561, 0.9443, 0.6907, 0.3758, 0.7602, 0.3815, 0.7602, 0.4941, 0.6907, 0.4884, 0.6592, 0.5582, 0.7287, 0.5525, 0.7287, 0.6651, 0.6592, 0.6708, 0.07444, 0.8028, 0.1172, 0.8012, 0.1172, 0.914, 0.07444, 0.9156, 0.6237, 0.9503, 0.5816, 0.963, 0.5816, 0.8812, 0.6237, 0.8685, 0.957, 0.8233, 0.9185, 0.8231, 0.9185, 0.7106, 0.957, 0.7108, 0.1743, 0.8572, 0.2164, 0.8699, 0.2164, 0.9517, 0.1743, 0.939, 0.7126, 0.1852, 0.7821, 0.1908, 0.7821, 0.3034, 0.7126, 0.2977, 0.7602, 0.3815, 0.8297, 0.3758, 0.8297, 0.4884, 0.7602, 0.4941, 0.9495, 0.2979, 0.9068, 0.2995, 0.9068, 0.1868, 0.9495, 0.1852, 0.954, 0.6188, 0.9961, 0.6061, 0.9961, 0.688, 0.954, 0.7007, 0.164, 0.954, 0.1255, 0.9537, 0.1255, 0.8412, 0.164, 0.8415, 0.9495, 0.2797, 0.9916, 0.2924, 0.9916, 0.3742, 0.9495, 0.3615, 0.6542, 0.795, 0.5848, 0.7894, 0.5848, 0.6768, 0.6542, 0.6825, 0.7982, 0.6651, 0.7287, 0.6708, 0.7287, 0.5582, 0.7982, 0.5525, 0.7714, 0.9018, 0.7287, 0.9034, 0.7287, 0.7906, 0.7714, 0.789, 0.9976, 0.08181, 0.9555, 0.09451, 0.9555, 0.0127, 0.9976, 0.0, 3.497e-08, 0.8405, 0.03846, 0.8408, 0.03846, 0.9533, 0.0, 0.953, 0.9903, 0.9288, 0.9482, 0.9161, 0.9482, 0.8343, 0.9903, 0.847, 0.7287, 0.789, 0.6592, 0.7833, 0.6592, 0.6708, 0.7287, 0.6765, 0.3181, 0.6981, 0.3876, 0.6925, 0.3876, 0.805, 0.3181, 0.8107, 0.3212, 0.8123, 0.364, 0.8107, 0.364, 0.9235, 0.3212, 0.9251, 0.954, 0.5243, 0.9961, 0.5116, 0.9961, 0.5934, 0.954, 0.6061, 0.956, 0.4885, 0.9175, 0.4883, 0.9175, 0.3758, 0.956, 0.3761, 0.9916, 0.2797, 0.9495, 0.267, 0.9495, 0.1852, 0.9916, 0.1979, 0.7287, 0.6708, 0.7982, 0.6765, 0.7982, 0.789, 0.7287, 0.7833, 0.7318, 0.005688, 0.8013, 0.0, 0.8013, 0.1126, 0.7318, 0.1182, 0.6237, 0.8757, 0.6559, 0.8685, 0.6559, 0.9325, 0.6237, 0.9397, 0.8261, 0.2101, 0.8626, 0.1852, 0.8626, 0.3143, 0.8261, 0.3392, 0.3272, 0.2143, 0.327, 0.2443, 0.2486, 0.2152, 0.2488, 0.1852, 0.1236, 0.4678, 0.08711, 0.4429, 0.08711, 0.3138, 0.1236, 0.3387, 0.4852, 0.0, 0.4852, 0.1333, 0.4063, 0.1595, 0.4063, 0.02622, 0.327, 0.2443, 0.3272, 0.3765, 0.2488, 0.3474, 0.2486, 0.2152, 0.9059, 0.3567, 0.8626, 0.3681, 0.8626, 0.3111, 0.9059, 0.2998, 0.8013, 0.0, 0.8417, 0.002563, 0.8417, 0.1581, 0.8013, 0.1555, 0.1178, 0.9839, 0.07444, 0.9725, 0.07444, 0.9156, 0.1178, 0.927, 0.1185, 0.7981, 0.07444, 0.8012, 0.07444, 0.6458, 0.1185, 0.6427, 0.6604, 0.208, 0.6604, 0.3619, 0.6083, 0.3391, 0.6083, 0.1852, 0.6907, 0.3758, 0.6907, 0.5297, 0.6385, 0.5525, 0.6385, 0.3986, 0.9492, 0.3567, 0.9059, 0.3681, 0.9059, 0.3111, 0.9492, 0.2998, 0.7982, 0.5525, 0.8386, 0.5551, 0.8386, 0.7106, 0.7982, 0.708, 0.7559, 0.3717, 0.7126, 0.3604, 0.7126, 0.3034, 0.7559, 0.3148, 0.8261, 0.3406, 0.7821, 0.3437, 0.7821, 0.1883, 0.8261, 0.1852, 0.6604, 0.3391, 0.6604, 0.1852, 0.7126, 0.208, 0.7126, 0.3619, 0.6797, 0.1767, 0.6797, 0.02281, 0.7318, 0.0, 0.7318, 0.1539, 0.8463, 0.7841, 0.8463, 0.7115, 0.9185, 0.7106, 0.9185, 0.7832, 0.5816, 0.8674, 0.5816, 0.795, 0.6542, 0.7962, 0.6542, 0.8685, 0.1743, 0.784, 0.2472, 0.7847, 0.2472, 0.8572, 0.1743, 0.8565, 0.3212, 0.8107, 0.3212, 0.8831, 0.2486, 0.8842, 0.2486, 0.8118, 0.8713, 0.9071, 0.7982, 0.9071, 0.7982, 0.8343, 0.8713, 0.8343, 0.9149, 0.0728, 0.8417, 0.0728, 0.8417, 1.041e-07, 0.9149, 0.0, 0.5775, 0.3675, 0.5317, 0.376, 0.5317, 0.3264, 0.5775, 0.3179, 0.2022, 0.6327, 0.2472, 0.6275, 0.2472, 0.7787, 0.2022, 0.784, 0.6052, 0.1243, 0.651, 0.1327, 0.651, 0.1823, 0.6052, 0.1739, 0.5355, 0.5713, 0.5822, 0.5738, 0.5822, 0.7263, 0.5355, 0.7238, 0.5515, 0.1736, 0.5515, 0.01957, 0.6052, 0.0, 0.6052, 0.154, 0.6385, 0.3985, 0.6385, 0.5525, 0.5848, 0.533, 0.5848, 0.379, 0.5355, 0.491, 0.5824, 0.4902, 0.5848, 0.5705, 0.5379, 0.5713, 0.41, 0.3813, 0.4566, 0.3801, 0.4474, 0.4893, 0.4008, 0.4905, 0.4008, 0.4905, 0.4474, 0.4893, 0.4566, 0.5706, 0.41, 0.5718, 0.5379, 0.3797, 0.5848, 0.379, 0.5824, 0.4902, 0.5355, 0.491, 0.4852, 0.1807, 0.4852, 0.05573, 0.5515, 0.0, 0.5515, 0.1249, 0.3148, 0.4322, 0.3148, 0.5571, 0.2486, 0.5014, 0.2486, 0.3765, 0.1312, 0.1653, 0.09959, 0.1356, 0.09959, 0.03679, 0.1312, 0.0664, 0.1312, 0.0664, 0.09959, 0.03679, 0.177, 0.0, 0.2086, 0.02962, 0.0402, 0.3239, 0.08711, 0.3138, 0.04691, 0.4042, 0.0, 0.4143, 0.0, 0.4143, 0.04691, 0.4042, 0.08711, 0.4654, 0.0402, 0.4755, 0.1312, 0.0664, 0.2086, 0.02962, 0.2086, 0.1285, 0.1312, 0.1653, 0.4533, 0.8325, 0.389, 0.8071, 0.389, 0.7071, 0.4533, 0.7325, 0.2164, 0.8572, 0.2442, 0.8671, 0.2442, 0.9712, 0.2164, 0.9613, 0.4569, 0.992, 0.4218, 1.0, 0.4218, 0.9133, 0.4569, 0.9053, 0.5032, 0.8682, 0.531, 0.8583, 0.531, 0.9624, 0.5032, 0.9723, 0.03846, 0.8405, 0.07355, 0.8486, 0.07355, 0.9353, 0.03846, 0.9273, 0.4063, 0.0, 0.4063, 0.1104, 0.3068, 0.1482, 0.3068, 0.03777, 0.2214, 0.4166, 0.1255, 0.4603, 0.1255, 0.3551, 0.2214, 0.3115, 0.4661, 0.435, 0.5108, 0.4663, 0.5355, 0.5426, 0.4908, 0.5112, 0.0859, 0.2158, 0.1255, 0.1852, 0.1255, 0.2811, 0.0859, 0.3117, 0.2132, 0.1865, 0.2486, 0.2254, 0.161, 0.224, 0.1255, 0.1852, 0.4908, 0.379, 0.5355, 0.4103, 0.5108, 0.4663, 0.4661, 0.435, 0.0859, 0.2158, 0.0859, 0.3117, 0.0, 0.3138, 1.749e-08, 0.2178, 0.2486, 0.2254, 0.2486, 0.3115, 0.161, 0.3101, 0.161, 0.224, 0.3272, 0.337, 0.3731, 0.3211, 0.4008, 0.3636, 0.3549, 0.3795, 0.5317, 0.379, 0.483, 0.3637, 0.4661, 0.2256, 0.5148, 0.2408, 0.5148, 0.2408, 0.4661, 0.2256, 0.483, 0.1852, 0.5317, 0.2004, 0.3549, 0.2011, 0.4008, 0.1852, 0.3731, 0.3211, 0.3272, 0.337, 0.2478, 0.4603, 0.2478, 0.6052, 0.2022, 0.6275, 0.2022, 0.4825, 0.1201, 0.4978, 0.1201, 0.6427, 0.07444, 0.6204, 0.07444, 0.4755, 0.4146, 0.2066, 0.4661, 0.1852, 0.4523, 0.2523, 0.4008, 0.2737, 0.4008, 0.2737, 0.4523, 0.2523, 0.4661, 0.3587, 0.4146, 0.3801, 0.3829, 0.5745, 0.3312, 0.5533, 0.3272, 0.4799, 0.3789, 0.5011, 0.3789, 0.5011, 0.3272, 0.4799, 0.3312, 0.3795, 0.3829, 0.4007, 0.2486, 0.6552, 0.2486, 0.5571, 0.3162, 0.5943, 0.3162, 0.6925, 0.389, 0.7071, 0.389, 0.609, 0.4566, 0.5718, 0.4566, 0.6699])
me_cube_017.use_remesh_fix_poles = True
me_cube_017.use_remesh_preserve_attributes = False
me_cube_017.use_mirror_vertex_groups = False
me_cube_017.update()

# ---- objects
ob_plane = bpy.data.objects.new('Plane', me_plane)
ob_cube_015 = bpy.data.objects.new('Cube.015', me_cube_017)

# ---- transforms, parenting, visibility, modifiers, constraints
ob_plane.location = (0.0, 0.0, 1.504)
ob_plane.rotation_euler = (-1.571, -1.935e-17, 8.449e-19)
ob_plane.scale = (2.336, 2.336, 2.336)
ob_plane.lineart.crease_threshold = 0.0
ob_cube_015.location = (2.371, 0.2355, -0.03469)
ob_cube_015.rotation_euler = (1.656, -0.5186, 6.161)
ob_cube_015.scale = (0.1875, 0.1336, 0.08599)
ob_cube_015.lineart.crease_threshold = 0.0

# ---- collection membership
col_collection.objects.link(ob_plane)
col_collection.objects.link(ob_cube_015)

# ---- scene / render settings (as saved in the file)
scene.frame_start = 1; scene.frame_end = 250; scene.frame_set(1)
scene.render.engine = 'BLENDER_EEVEE_NEXT'
scene.cycles.use_denoising = False
scene.cycles.samples = 128
scene.cycles.sampling_pattern = 'TABULATED_SOBOL'
scene.cycles.use_adaptive_sampling = False
scene.cycles.use_light_tree = False
scene.view_settings.view_transform = 'Filmic'
bpy.context.view_layer.update()

# ---- added for rendering (the .blend has no active camera and no usable light): camera, sun
cam_auto = bpy.data.cameras.new('AutoCamera')
cam_auto.lens = 50.0
cam_auto.sensor_width = 36.0
cam_auto.clip_end = 1000.0
ob_auto_camera = bpy.data.objects.new('AutoCamera', cam_auto)
scene.collection.objects.link(ob_auto_camera)
ob_auto_camera.location = (10.5678, -12.9554, 8.4045)
ob_auto_camera.rotation_euler = (1.09748, -7.21219e-08, 0.694738)
scene.camera = ob_auto_camera
light_auto_sun = bpy.data.lights.new('AutoSun', 'SUN')
light_auto_sun.energy = 3.0
light_auto_sun.angle = 0.0523599
ob_auto_sun = bpy.data.objects.new('AutoSun', light_auto_sun)
scene.collection.objects.link(ob_auto_sun)
ob_auto_sun.rotation_euler = (0.872665, 0.174533, 0.523599)
bpy.context.view_layer.update()
